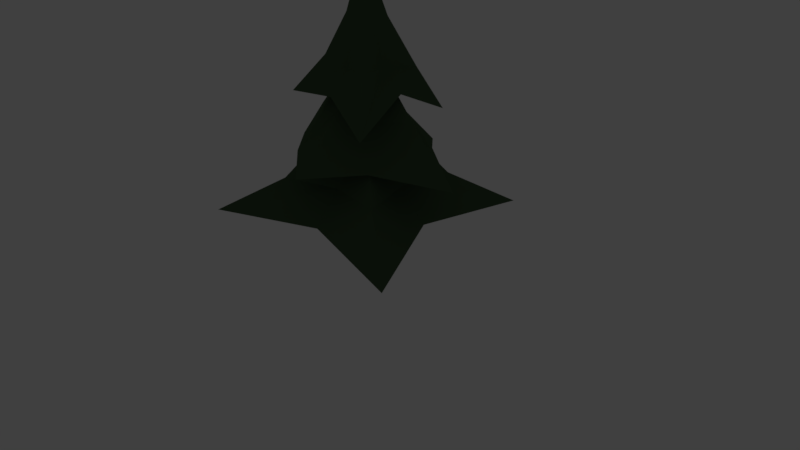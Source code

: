 # Source: Trees.blend  (saved by Blender 2.79.0; exported with 4.5.12 LTS)
import bpy
from mathutils import Matrix  # noqa: F401  (used for matrix-valued properties, if any)

bpy.ops.wm.read_factory_settings(use_empty=True)
scene = bpy.context.scene
scene.name = 'Scene'

# ---- collections
col_collection_1 = bpy.data.collections.new('Collection 1'); scene.collection.children.link(col_collection_1)
col_collection_11 = bpy.data.collections.new('Collection 11'); scene.collection.children.link(col_collection_11)
col_collection_11.hide_render = True
col_collection_11.hide_viewport = True

# ---- materials (node trees are filled in below, after node groups)
mat_foliage = bpy.data.materials.new('Foliage')
mat_foliage.alpha_threshold = 0.0
mat_foliage.roughness = 0.5
mat_foliage.line_color = (0.0, 0.0, 0.0, 1.0)
mat_wood = bpy.data.materials.new('Wood')
mat_wood.alpha_threshold = 0.0
mat_wood.roughness = 0.5

# ---- material node trees
mat_foliage.use_nodes = True; mat_foliage.node_tree.nodes.clear()
_N = mat_foliage.node_tree.nodes; _L = mat_foliage.node_tree.links
n0 = _N.new('ShaderNodeOutputMaterial'); n0.name = 'Material Output'; n0.location = (300, 300)
n1 = _N.new('ShaderNodeBsdfDiffuse'); n1.name = 'Diffuse BSDF'; n1.location = (10, 300)
n1.inputs[0].default_value = (0.06232, 0.1055, 0.05451, 1.0)
_L.new(n1.outputs[0], n0.inputs[0])
n0.is_active_output = True
mat_wood.use_nodes = True; mat_wood.node_tree.nodes.clear()
_N = mat_wood.node_tree.nodes; _L = mat_wood.node_tree.links
n0 = _N.new('ShaderNodeOutputMaterial'); n0.name = 'Material Output'; n0.location = (300, 300)
n1 = _N.new('ShaderNodeBsdfDiffuse'); n1.name = 'Diffuse BSDF'; n1.location = (10, 300)
n1.inputs[0].default_value = (0.1615, 0.07698, 0.04741, 1.0)
_L.new(n1.outputs[0], n0.inputs[0])
n0.is_active_output = True

# ---- world
world_world = bpy.data.worlds.new('World'); scene.world = world_world
world_world.color = (0.05088, 0.05088, 0.05088)
world_world.use_sun_shadow = False
world_world.sun_shadow_jitter_overblur = 0.0
world_world.cycles.sampling_method = 'MANUAL'

# ---- cameras
cam_camera = bpy.data.cameras.new('Camera')
cam_camera.clip_end = 100.0
cam_camera.lens = 35.0
cam_camera.sensor_width = 32.0
cam_camera.sensor_height = 18.0
cam_camera.ortho_scale = 7.314
cam_camera.dof.focus_distance = 0.0

# ---- lights
light_lamp = bpy.data.lights.new('Lamp', 'POINT')
light_lamp.transmission_factor = 0.0
light_lamp.cutoff_distance = 30.0
light_lamp.energy = 100.0
light_lamp.shadow_buffer_clip_start = 1.001
light_lamp.shadow_soft_size = 0.1
light_lamp.shadow_maximum_resolution = 0.006
light_lamp.use_absolute_resolution = True

# ---- meshes
me_cube = bpy.data.meshes.new('Cube')
me_cube.from_pydata([(0.1935, 0.1935, -1.0), (0.1935, -0.1935, -1.0), (-0.1935, -0.1935, -1.0), (-0.1935, 0.1935, -1.0), (0.1935, 0.1935, -0.1867), (0.1935, -0.1935, -0.1867), (-0.1935, -0.1935, -0.1867), (-0.1935, 0.1935, -0.1867), (-0.6476, -0.5868, 1.161), (0.8055, -0.8053, 0.9563), (-0.8353, 0.7839, 1.05), (0.6388, 0.6394, 0.9688), (-0.07831, 0.08078, 2.478), (-0.07458, -0.07076, 2.483), (0.07811, -0.07575, 2.478), (0.07754, 0.08094, 2.476), (-0.3467, -0.3177, 1.608), (-0.4198, 0.4235, 1.521), (0.4171, -0.4155, 1.523), (0.406, 0.4267, 1.47), (0.0002886, -0.06894, 2.512), (-0.003786, 0.07764, 2.511), (0.004803, -0.5425, 1.222), (-0.008953, 0.5414, 1.207), (-0.07353, 0.3621, 1.504), (0.006278, -0.2821, 1.525), (-0.07127, 0.003217, 2.512), (0.0716, 0.002216, 2.511), (-0.5294, 0.03025, 1.244), (0.5797, 0.01048, 1.265), (0.2896, -0.001806, 1.513), (-0.2819, 0.0178, 1.532), (0.0, 0.0, 2.768), (0.0004852, -1.092, 0.3619), (1.369, 0.06518, 0.2903), (-1.213, -0.02652, 0.3356), (-0.08828, 1.219, 0.2377), (-0.252, -0.02976, 1.472), (0.02393, 0.2429, 1.74), (0.254, 0.03338, 1.472), (-0.03056, 0.2548, 1.472), (0.04079, -0.3662, 1.12), (-0.697, -0.1019, 0.8918), (0.7122, 0.06911, 0.9501), (-0.1581, 0.5153, 0.98), (0.1433, -0.1089, 1.472), (-0.1413, 0.1125, 1.472), (0.5892, -0.5097, 0.4291), (-0.5431, 0.5365, 0.4059), (-0.3874, 0.2251, 0.9652), (0.3, -0.3155, 0.9396), (-0.1097, -0.1405, 1.472), (0.1117, 0.1441, 1.472), (-0.5851, -0.6123, 0.4253), (0.5024, 0.6101, 0.4378), (0.2052, 0.3049, 0.9673), (-0.3253, -0.3942, 0.9318), (-1.508, 1.126, -0.367), (-1.158, -1.449, -0.2974), (1.108, 1.489, -0.3442), (1.478, -1.118, -0.4868), (0.2451, 0.3116, 0.7422), (-0.3194, 0.2477, 0.7422), (-0.2564, -0.3175, 0.7426), (0.3105, -0.2507, 0.7411), (-0.8606, 0.5589, 0.1062), (0.6171, 0.7782, 0.1012), (-0.6302, -0.7865, 0.1028), (0.7771, -0.6227, 0.1001), (-0.2933, -0.04183, 0.7459), (0.2787, 0.03154, 0.7411), (-0.9111, -0.1042, -0.3102), (0.8858, 0.1, -0.2974), (0.5339, 0.06033, 0.1001), (-0.5472, -0.06666, 0.1013), (-0.04755, 0.2663, 0.7489), (0.0283, -0.2825, 0.7411), (-0.1287, 0.8577, -0.2819), (0.09681, -0.8897, -0.2974), (0.05709, -0.5377, 0.1001), (-0.09005, 0.5074, 0.1125), (-0.1558, -0.1416, 2.106), (0.1801, -0.1756, 2.076), (0.1763, 0.1876, 2.058), (-0.1812, 0.1865, 2.076), (0.002124, -0.1292, 2.098), (-0.0256, 0.1651, 2.091), (-0.1333, 0.01025, 2.1), (0.1358, 0.003436, 2.094)], [], [(0, 1, 2, 3), (4, 7, 6, 5), (0, 4, 5, 1), (1, 5, 6, 2), (2, 6, 7, 3), (4, 0, 3, 7), (32, 27, 15, 21), (31, 17, 10, 28), (25, 16, 8, 22), (30, 18, 9, 29), (24, 19, 11, 23), (86, 83, 19, 24), (88, 82, 18, 30), (85, 81, 16, 25), (87, 84, 17, 31), (82, 85, 25, 18), (84, 86, 24, 17), (17, 24, 23, 10), (18, 25, 22, 9), (26, 32, 21, 12), (13, 20, 32, 26), (81, 87, 31, 16), (83, 88, 30, 19), (19, 30, 29, 11), (16, 31, 28, 8), (20, 14, 27, 32), (56, 42, 35, 53), (50, 41, 33, 47), (55, 43, 34, 54), (49, 44, 36, 48), (46, 40, 44, 49), (52, 39, 43, 55), (45, 38, 41, 50), (51, 37, 42, 56), (39, 45, 50, 43), (37, 46, 49, 42), (42, 49, 48, 35), (43, 50, 47, 34), (38, 51, 56, 41), (40, 52, 55, 44), (44, 55, 54, 36), (41, 56, 53, 33), (80, 66, 59, 77), (74, 65, 57, 71), (79, 67, 58, 78), (73, 68, 60, 72), (70, 64, 68, 73), (76, 63, 67, 79), (69, 62, 65, 74), (75, 61, 66, 80), (63, 69, 74, 67), (61, 70, 73, 66), (66, 73, 72, 59), (67, 74, 71, 58), (62, 75, 80, 65), (64, 76, 79, 68), (68, 79, 78, 60), (65, 80, 77, 57), (15, 27, 88, 83), (13, 26, 87, 81), (12, 21, 86, 84), (14, 20, 85, 82), (26, 12, 84, 87), (20, 13, 81, 85), (27, 14, 82, 88), (21, 15, 83, 86)])
me_cube.polygons.foreach_set('material_index', [1, 1, 1, 1, 1, 1, 0, 0, 0, 0, 0, 0, 0, 0, 0, 0, 0, 0, 0, 0, 0, 0, 0, 0, 0, 0, 0, 0, 0, 0, 0, 0, 0, 0, 0, 0, 0, 0, 0, 0, 0, 0, 0, 0, 0, 0, 0, 0, 0, 0, 0, 0, 0, 0, 0, 0, 0, 0, 0, 0, 0, 0, 0, 0, 0, 0])
me_cube.materials.append(mat_foliage)
me_cube.materials.append(mat_wood)
me_cube.use_remesh_preserve_volume = False
me_cube.use_remesh_preserve_attributes = False
me_cube.use_mirror_vertex_groups = False
me_cube.update()

# ---- objects
ob_cube = bpy.data.objects.new('Cube', me_cube)
ob_lamp = bpy.data.objects.new('Lamp', light_lamp)
ob_camera = bpy.data.objects.new('Camera', cam_camera)

# ---- transforms, parenting, visibility, modifiers, constraints
ob_cube.location = (0.0, 0.0, 1.0)
ob_cube.lock_rotations_4d = False
ob_cube.empty_display_type = 'ARROWS'
ob_cube.lineart.crease_threshold = 0.0
ob_lamp.location = (4.076, 1.005, 5.904)
ob_lamp.rotation_euler = (0.6503, 0.05522, 1.866)
ob_lamp.lock_rotations_4d = False
ob_lamp.empty_display_type = 'ARROWS'
ob_lamp.color = (0.0, 0.0, 0.0, 0.0)
ob_lamp.lineart.crease_threshold = 0.0
ob_camera.location = (7.481, -6.508, 5.344)
ob_camera.rotation_euler = (1.109, 0.0, 0.8149)
ob_camera.lock_rotations_4d = False
ob_camera.empty_display_type = 'ARROWS'
ob_camera.color = (0.0, 0.0, 0.0, 0.0)
ob_camera.display_type = 'WIRE'
ob_camera.lineart.crease_threshold = 0.0

# ---- collection membership
col_collection_1.objects.link(ob_cube)
col_collection_11.objects.link(ob_lamp)
col_collection_11.objects.link(ob_camera)

# ---- scene / render settings (as saved in the file)
scene.camera = ob_camera
scene.frame_start = 1; scene.frame_end = 1000; scene.frame_set(1)
scene.render.engine = 'CYCLES'
scene.render.image_settings.compression = 75
scene.render.fps = 60
scene.render.dither_intensity = 0.0
scene.cycles.use_denoising = False
scene.cycles.samples = 250
scene.cycles.sampling_pattern = 'TABULATED_SOBOL'
scene.cycles.use_adaptive_sampling = False
scene.cycles.use_light_tree = False
scene.cycles.blur_glossy = 0.0
scene.cycles.sample_clamp_indirect = 0.0
scene.view_settings.view_transform = 'Standard'
bpy.context.view_layer.update()
